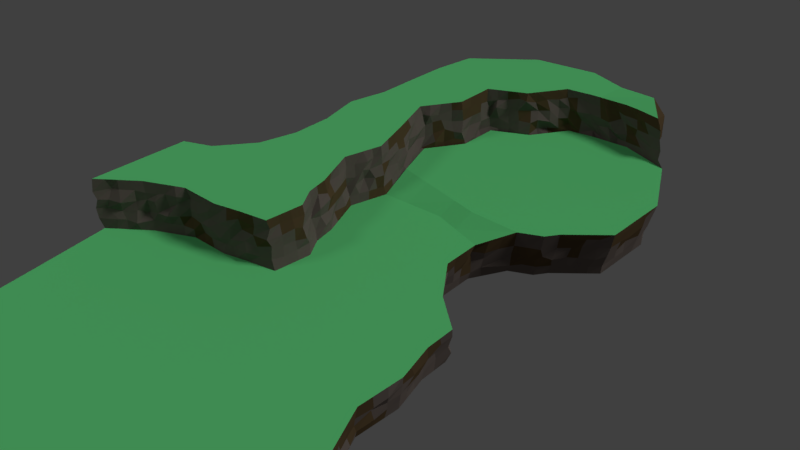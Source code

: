 # Source: SASLevel1.blend  (saved by Blender 2.79.0; exported with 4.5.12 LTS)
import bpy
from mathutils import Matrix  # noqa: F401  (used for matrix-valued properties, if any)

bpy.ops.wm.read_factory_settings(use_empty=True)
scene = bpy.context.scene
scene.name = 'Scene'

# ---- collections
col_collection_1 = bpy.data.collections.new('Collection 1'); scene.collection.children.link(col_collection_1)

# ---- materials (node trees are filled in below, after node groups)
mat_ground = bpy.data.materials.new('Ground')
mat_ground.alpha_threshold = 0.0
mat_ground.use_transparent_shadow = False
mat_ground.diffuse_color = (0.1532, 0.8, 0.2606, 1.0)
mat_ground.roughness = 0.5
mat_ground.specular_intensity = 0.0
mat_rock = bpy.data.materials.new('Rock')
mat_rock.alpha_threshold = 0.0
mat_rock.use_transparent_shadow = False
mat_rock.diffuse_color = (0.1679, 0.137, 0.1209, 1.0)
mat_rock.roughness = 0.5
mat_rock.specular_intensity = 0.0
mat_dirt = bpy.data.materials.new('Dirt')
mat_dirt.alpha_threshold = 0.0
mat_dirt.use_transparent_shadow = False
mat_dirt.diffuse_color = (0.1149, 0.07672, 0.03828, 1.0)
mat_dirt.roughness = 0.5
mat_dirt.specular_intensity = 0.0

# ---- material node trees

# ---- world
world_world = bpy.data.worlds.new('World'); scene.world = world_world
world_world.color = (0.05088, 0.05088, 0.05088)
world_world.use_sun_shadow = False
world_world.sun_shadow_jitter_overblur = 0.0
world_world.cycles.sampling_method = 'MANUAL'

# ---- cameras
cam_camera = bpy.data.cameras.new('Camera')
cam_camera.clip_end = 100.0
cam_camera.lens = 35.0
cam_camera.sensor_width = 32.0
cam_camera.sensor_height = 18.0
cam_camera.ortho_scale = 7.314
cam_camera.dof.focus_distance = 0.0
cam_camera.dof.aperture_fstop = 128.0

# ---- lights
light_lamp_001 = bpy.data.lights.new('Lamp.001', 'SUN')
light_lamp_001.transmission_factor = 0.0
light_lamp_001.cutoff_distance = 30.0
light_lamp_001.angle = 0.1993
light_lamp_001.energy = 0.2
light_lamp_001.shadow_buffer_clip_start = 1.001
light_lamp_001.shadow_soft_size = 0.1
light_lamp_001.shadow_cascade_max_distance = 1000.0
light_lamp = bpy.data.lights.new('Lamp', 'SUN')
light_lamp.transmission_factor = 0.0
light_lamp.cutoff_distance = 30.0
light_lamp.angle = 0.1993
light_lamp.energy = 1.0
light_lamp.shadow_buffer_clip_start = 1.001
light_lamp.shadow_soft_size = 0.1
light_lamp.shadow_cascade_max_distance = 1000.0

# ---- meshes
me_grid = bpy.data.meshes.new('Grid')
me_grid.from_pydata([(0.9641, -1.284, 0.0), (1.0, -1.0, 0.0), (0.9592, -0.7778, 0.0), (0.7778, -0.4689, 0.0), (0.9689, -0.5987, 0.0), (0.6431, -0.04899, 0.0), (0.7709, 0.1702, 0.04), (0.9054, 0.2562, 0.04), (0.9604, 0.3333, 0.04), (1.189, 0.5556, 0.04), (1.224, 0.9404, 0.04), (0.9299, -1.284, -0.3216), (0.9658, -1.0, -0.3216), (0.925, -0.7778, -0.3216), (0.7435, -0.4689, -0.3216), (0.9347, -0.5987, -0.3216), (0.595, -0.27, -0.3216), (0.6089, -0.04899, -0.3216), (0.7366, 0.1702, -0.3216), (0.8711, 0.2562, -0.3216), (0.9261, 0.3333, -0.3216), (1.155, 0.5556, -0.3216), (1.19, 0.9404, -0.3216), (1.022, 1.249, -0.3216), (0.9651, -2.0, -0.3216), (1.05, -1.608, -0.3216), (1.035, 1.252, -0.2386), (1.045, 1.224, -0.1568), (1.062, 1.235, -0.08585), (1.202, 0.9581, -0.08281), (1.192, 0.9523, -0.1713), (1.183, 0.9327, -0.2251), (1.152, 0.5588, -0.2591), (1.17, 0.5576, -0.1605), (1.185, 0.5506, -0.06474), (0.9515, 0.3377, -0.0826), (0.95, 0.3067, -0.1643), (0.9366, 0.3326, -0.2444), (0.9739, -0.9996, -0.2417), (0.9862, -1.003, -0.1605), (0.987, -0.9895, -0.0865), (0.9574, -1.299, -0.09854), (0.9483, -1.302, -0.1727), (0.9491, -1.289, -0.2375), (0.5907, -0.2646, -0.2355), (0.6, -0.2834, -0.158), (0.6293, -0.2598, -0.07672), (0.7501, -0.4623, -0.1009), (0.7581, -0.4657, -0.152), (0.759, -0.4709, -0.2507), (0.7646, 0.1484, -0.2367), (0.7522, 0.1681, -0.1571), (0.7631, 0.17, -0.07865), (0.6177, -0.05707, -0.06601), (0.6232, -0.05053, -0.153), (0.6287, -0.05486, -0.2445), (0.9334, -0.7785, -0.2407), (0.9311, -0.7914, -0.1634), (0.9614, -0.774, -0.09971), (0.9586, -0.584, -0.2317), (0.9499, -0.6031, -0.1685), (0.9636, -0.5895, -0.07537), (1.077, -1.611, -0.08353), (1.052, -1.611, -0.1668), (1.057, -1.619, -0.2486), (0.8797, 0.2562, -0.2412), (0.9049, 0.2735, -0.146), (0.8971, 0.2558, -0.0804), (1.0, -2.011, -0.1013), (1.001, -1.986, -0.1571), (0.9918, -2.012, -0.2289), (1.021, -1.902, 0.0), (1.042, -1.804, 0.0), (1.063, -1.706, 0.0), (0.9863, -1.902, -0.3216), (1.008, -1.804, -0.3216), (1.029, -1.706, -0.3216), (1.022, -1.904, -0.06858), (1.018, -1.796, -0.08128), (1.044, -1.713, -0.06556), (1.004, -1.902, -0.1541), (1.044, -1.806, -0.1524), (1.056, -1.721, -0.1548), (0.9915, -1.896, -0.222), (1.028, -1.817, -0.2575), (1.055, -1.708, -0.2441), (1.054, -1.527, 0.0), (1.024, -1.446, 0.0), (0.9941, -1.365, 0.0), (1.02, -1.527, -0.3216), (0.9899, -1.446, -0.3216), (0.9599, -1.365, -0.3216), (1.046, -1.501, -0.08227), (1.014, -1.465, -0.063), (0.9864, -1.369, -0.08058), (1.023, -1.522, -0.1587), (1.006, -1.446, -0.1611), (0.9725, -1.374, -0.1752), (1.028, -1.542, -0.2505), (1.016, -1.437, -0.2202), (0.9842, -1.365, -0.245), (0.9761, -1.19, 0.0), (0.988, -1.095, 0.0), (0.9418, -1.19, -0.3216), (0.9538, -1.095, -0.3216), (0.9771, -1.188, -0.09959), (0.9994, -1.104, -0.07453), (0.9463, -1.18, -0.1636), (0.9723, -1.09, -0.1631), (0.9598, -1.175, -0.2459), (0.9668, -1.085, -0.2328), (0.9864, -0.9259, 0.0), (0.9728, -0.8519, 0.0), (0.9522, -0.9259, -0.3216), (0.9386, -0.8519, -0.3216), (0.9914, -0.9092, -0.0814), (0.9758, -0.8404, -0.09018), (0.9697, -0.9418, -0.1815), (0.9657, -0.8465, -0.1595), (0.9634, -0.9365, -0.2384), (0.938, -0.8549, -0.233), (0.9641, -0.6882, 0.0), (0.9298, -0.6882, -0.3216), (0.9538, -0.6664, -0.08089), (0.932, -0.6874, -0.1611), (0.9294, -0.6776, -0.2198), (0.9052, -0.5554, 0.0), (0.8415, -0.5122, 0.0), (0.871, -0.5554, -0.3216), (0.8072, -0.5122, -0.3216), (0.8843, -0.5656, -0.07697), (0.8355, -0.5004, -0.07493), (0.8928, -0.576, -0.1697), (0.8259, -0.5128, -0.1586), (0.9052, -0.5439, -0.2343), (0.8187, -0.5107, -0.2403), (0.7283, -0.4026, 0.0), (0.6787, -0.3363, 0.0), (0.694, -0.4026, -0.3216), (0.6445, -0.3363, -0.3216), (0.7089, -0.4118, -0.08929), (0.6454, -0.3488, -0.07638), (0.7119, -0.3936, -0.1714), (0.6811, -0.3588, -0.1574), (0.7059, -0.4095, -0.2372), (0.664, -0.327, -0.2385), (0.6339, -0.1963, 0.0), (0.6385, -0.1227, 0.0), (0.5996, -0.1963, -0.3216), (0.6043, -0.1227, -0.3216), (0.6217, -0.1988, -0.07851), (0.6364, -0.09725, -0.08405), (0.6177, -0.1914, -0.1587), (0.6148, -0.1224, -0.1652), (0.6089, -0.1884, -0.2421), (0.6128, -0.1312, -0.2385), (0.6857, 0.02407, 0.0), (0.7283, 0.09713, 0.0), (0.6515, 0.02407, -0.3216), (0.6941, 0.09713, -0.3216), (0.6784, 0.003565, -0.08352), (0.7124, 0.08816, -0.08341), (0.6632, 0.01608, -0.148), (0.7137, 0.102, -0.1882), (0.6527, 0.009447, -0.2309), (0.7184, 0.08504, -0.2294), (0.8381, 0.2132, 0.0), (0.8039, 0.2132, -0.3216), (0.8244, 0.2096, -0.07861), (0.8372, 0.2209, -0.1658), (0.8052, 0.2139, -0.2433), (1.018, 0.3889, 0.0), (1.075, 0.4444, 0.0), (1.132, 0.5, 0.0), (0.9833, 0.3889, -0.3216), (1.041, 0.4444, -0.3216), (1.098, 0.5, -0.3216), (1.01, 0.4026, -0.08675), (1.061, 0.4338, -0.06459), (1.123, 0.4996, -0.07952), (0.9987, 0.3892, -0.166), (1.048, 0.4364, -0.172), (1.132, 0.4952, -0.1683), (1.012, 0.3981, -0.2349), (1.046, 0.4449, -0.2392), (1.098, 0.4894, -0.2577), (1.198, 0.6518, 0.0), (1.207, 0.748, 0.0), (1.215, 0.8442, 0.0), (1.164, 0.6518, -0.3216), (1.172, 0.748, -0.3216), (1.181, 0.8442, -0.3216), (1.192, 0.6411, -0.07547), (1.202, 0.7296, -0.09019), (1.21, 0.8459, -0.08219), (1.177, 0.6483, -0.1647), (1.173, 0.7405, -0.159), (1.2, 0.8429, -0.164), (1.17, 0.6559, -0.2406), (1.177, 0.7407, -0.2471), (1.19, 0.8437, -0.2423), (1.168, 1.043, 0.0), (1.112, 1.146, 0.0), (1.134, 1.043, -0.3216), (1.078, 1.146, -0.3216), (1.158, 1.044, -0.07959), (1.117, 1.147, -0.05698), (1.156, 1.043, -0.1516), (1.098, 1.147, -0.1505), (1.136, 1.046, -0.2341), (1.103, 1.159, -0.2382), (-0.3333, -1.121, 0.0), (-0.188, -1.061, 0.0), (-0.03185, -0.6762, 0.0), (0.02443, -0.7778, 0.0), (-0.04254, -0.5556, 0.0), (-0.1111, -0.3333, 0.0), (-0.1363, 0.3333, 0.04), (0.7778, 1.268, 0.04), (-1.093, -1.443, 0.3003), (-0.8711, -1.248, 0.3003), (-0.6489, -1.108, 0.3003), (-0.4267, -1.069, 0.3003), (-0.2814, -1.009, 0.3003), (-0.1154, -0.9478, 0.3003), (-0.1252, -0.624, 0.3003), (-0.06893, -0.7256, 0.3003), (-0.1359, -0.5034, 0.3003), (-0.2045, -0.2811, 0.3003), (-0.1252, -0.05891, 0.3003), (-0.1731, 0.1633, 0.3003), (-0.2297, 0.3855, 0.3003), (-0.07603, 0.6078, 0.3003), (-0.04814, 0.83, 0.3003), (0.1643, 0.974, 0.3003), (0.3171, 1.192, 0.3003), (0.4622, 1.25, 0.3003), (0.6844, 1.32, 0.3003), (0.9543, 1.312, 0.2447), (-0.04661, -0.7335, 0.2428), (-0.02583, -0.7716, 0.1842), (0.001156, -0.7712, 0.1147), (-0.007723, -0.7497, 0.05765), (-0.0657, -0.6539, 0.04953), (-0.08418, -0.6631, 0.1362), (-0.09925, -0.6417, 0.1623), (-0.1091, -0.6324, 0.2406), (-0.0528, 0.5923, 0.2559), (-0.03897, 0.5912, 0.178), (-0.01327, 0.5498, 0.1166), (0.0006173, 0.5652, 0.05687), (0.02614, 0.7886, 0.05953), (0.01119, 0.7954, 0.1204), (-0.01523, 0.8196, 0.1741), (-0.02758, 0.8054, 0.2221), (-1.073, -1.471, 0.2284), (-1.045, -1.469, 0.1839), (-1.05, -1.49, 0.1258), (-1.031, -1.498, 0.06286), (-0.7878, -1.279, 0.06374), (-0.8343, -1.273, 0.09963), (-0.8364, -1.266, 0.189), (-0.8455, -1.26, 0.2307), (0.9638, 1.31, 0.1839), (0.9965, 1.291, 0.1219), (1.009, 1.262, 0.07445), (0.7563, 1.277, 0.06791), (0.7517, 1.283, 0.1169), (0.7216, 1.299, 0.1807), (0.6921, 1.296, 0.2376), (-0.1065, -0.5101, 0.2209), (-0.0832, -0.5096, 0.1896), (-0.0817, -0.5391, 0.1124), (-0.05789, -0.536, 0.06509), (-0.1281, -0.3259, 0.05693), (-0.1636, -0.3151, 0.1141), (-0.1685, -0.3126, 0.1728), (-0.1858, -0.2916, 0.2403), (-0.3913, -1.062, 0.255), (-0.3891, -1.09, 0.1802), (-0.3615, -1.111, 0.09922), (-0.3331, -1.097, 0.06378), (-0.1886, -1.063, 0.07235), (-0.2158, -1.043, 0.1319), (-0.2588, -1.022, 0.1793), (-0.2736, -1.026, 0.2551), (0.336, 1.181, 0.2469), (0.3735, 1.169, 0.1886), (0.3835, 1.145, 0.1262), (0.3884, 1.156, 0.0793), (0.2505, 0.919, 0.04371), (0.238, 0.9406, 0.1172), (0.2021, 0.9791, 0.1783), (0.1814, 0.9452, 0.2577), (-0.1057, -0.07322, 0.2401), (-0.1018, -0.0747, 0.1822), (-0.07012, -0.08979, 0.1198), (-0.05506, -0.1095, 0.04567), (-0.0989, 0.1066, 0.05075), (-0.09949, 0.1409, 0.1411), (-0.12, 0.1426, 0.1764), (-0.1448, 0.1541, 0.2211), (-0.5543, -1.159, 0.06593), (-0.6056, -1.129, 0.1173), (-0.6102, -1.124, 0.1779), (-0.6208, -1.103, 0.2356), (-0.2065, 0.3851, 0.2486), (-0.1788, 0.3814, 0.1792), (-0.1621, 0.3657, 0.1103), (-0.1546, 0.3279, 0.03933), (0.4909, 1.245, 0.2416), (0.5022, 1.219, 0.183), (0.5091, 1.216, 0.1283), (0.5352, 1.23, 0.05958), (-0.05563, -0.9888, 0.05975), (-0.0684, -0.9685, 0.1415), (-0.09042, -0.9789, 0.1836), (-0.0942, -0.9465, 0.2457), (-0.9444, -1.446, 0.0), (-0.8889, -1.398, 0.0), (-0.8333, -1.349, 0.0), (-1.038, -1.394, 0.3003), (-0.9822, -1.345, 0.3003), (-0.9267, -1.297, 0.3003), (-0.8472, -1.359, 0.05117), (-0.9061, -1.388, 0.06221), (-0.9374, -1.424, 0.06694), (-0.8678, -1.326, 0.121), (-0.937, -1.386, 0.1112), (-1.007, -1.438, 0.1241), (-0.8886, -1.308, 0.1696), (-0.9254, -1.389, 0.1836), (-0.9971, -1.422, 0.1842), (-0.897, -1.298, 0.243), (-0.9672, -1.358, 0.2421), (-1.013, -1.379, 0.2366), (-0.7222, -1.265, 0.0), (-0.6667, -1.23, 0.0), (-0.6111, -1.195, 0.0), (-0.8156, -1.213, 0.3003), (-0.76, -1.178, 0.3003), (-0.7045, -1.143, 0.3003), (-0.6288, -1.18, 0.06211), (-0.6919, -1.219, 0.05567), (-0.7402, -1.247, 0.0592), (-0.6485, -1.183, 0.1228), (-0.7028, -1.23, 0.117), (-0.7669, -1.253, 0.1171), (-0.6725, -1.172, 0.193), (-0.7201, -1.194, 0.1528), (-0.7855, -1.248, 0.1905), (-0.67, -1.166, 0.2521), (-0.7465, -1.192, 0.242), (-0.7807, -1.216, 0.2352), (-0.4815, -1.147, 0.0), (-0.4074, -1.134, 0.0), (-0.5748, -1.095, 0.3003), (-0.5008, -1.082, 0.3003), (-0.4333, -1.123, 0.05796), (-0.4992, -1.123, 0.05371), (-0.4505, -1.124, 0.1359), (-0.5197, -1.127, 0.121), (-0.4652, -1.102, 0.175), (-0.5472, -1.124, 0.169), (-0.465, -1.097, 0.2328), (-0.5361, -1.096, 0.2465), (-0.2607, -1.091, 0.0), (-0.354, -1.039, 0.3003), (-0.2827, -1.08, 0.06208), (-0.3067, -1.081, 0.1036), (-0.3144, -1.07, 0.1851), (-0.3318, -1.068, 0.2305), (-0.105, -1.031, 0.0), (-0.1984, -0.9785, 0.3003), (-0.1206, -1.019, 0.05827), (-0.1461, -1.013, 0.1162), (-0.1776, -1.007, 0.182), (-0.1783, -0.9903, 0.237), (-0.006557, -0.9259, 0.0), (0.008936, -0.8519, 0.0), (-0.09992, -0.8737, 0.3003), (-0.08442, -0.7997, 0.3003), (-0.01159, -0.8372, 0.06067), (-0.02886, -0.9227, 0.05415), (-0.02821, -0.8314, 0.119), (-0.04539, -0.9041, 0.1209), (-0.0344, -0.8203, 0.2036), (-0.05752, -0.8949, 0.1894), (-0.06255, -0.8096, 0.2505), (-0.08808, -0.8814, 0.2473), (-0.03719, -0.6159, 0.0), (-0.1306, -0.5637, 0.3003), (-0.03923, -0.5928, 0.06304), (-0.0764, -0.5993, 0.1173), (-0.06921, -0.6018, 0.181), (-0.1236, -0.5665, 0.2395), (-0.06539, -0.4815, 0.0), (-0.08825, -0.4074, 0.0), (-0.1588, -0.4293, 0.3003), (-0.1816, -0.3552, 0.3003), (-0.09809, -0.3854, 0.04254), (-0.1021, -0.4745, 0.05), (-0.1268, -0.3858, 0.1187), (-0.1003, -0.4604, 0.1208), (-0.1405, -0.3701, 0.1813), (-0.1189, -0.4468, 0.1735), (-0.1647, -0.3653, 0.2384), (-0.1603, -0.4475, 0.2393), (-0.0913, -0.2778, 0.0), (-0.0715, -0.2222, 0.0), (-0.05169, -0.1667, 0.0), (-0.1847, -0.2256, 0.3003), (-0.1649, -0.17, 0.3003), (-0.145, -0.1145, 0.3003), (-0.07261, -0.1484, 0.04758), (-0.08298, -0.2076, 0.05708), (-0.1081, -0.2658, 0.05829), (-0.08725, -0.1492, 0.1236), (-0.1361, -0.1963, 0.1221), (-0.1263, -0.2778, 0.1205), (-0.1217, -0.1612, 0.178), (-0.1272, -0.2098, 0.1991), (-0.1437, -0.258, 0.1624), (-0.1337, -0.1164, 0.2393), (-0.1248, -0.1723, 0.2448), (-0.168, -0.239, 0.2407), (-0.04783, -0.03704, 0.0), (-0.06378, 0.03704, 0.0), (-0.1412, 0.01516, 0.3003), (-0.1571, 0.08924, 0.3003), (-0.0814, 0.0459, 0.06015), (-0.06609, -0.0269, 0.05536), (-0.09615, 0.05685, 0.1161), (-0.1041, -0.02785, 0.1304), (-0.1179, 0.08536, 0.1914), (-0.101, -0.01139, 0.1785), (-0.1351, 0.08212, 0.2414), (-0.1234, 0.004623, 0.2272), (-0.09859, 0.1852, 0.0), (-0.1175, 0.2593, 0.0), (-0.192, 0.2374, 0.3003), (-0.2108, 0.3115, 0.3003), (-0.1236, 0.2723, 0.06527), (-0.1195, 0.2076, 0.06016), (-0.1746, 0.3011, 0.112), (-0.1477, 0.1958, 0.09626), (-0.1511, 0.2865, 0.1733), (-0.1534, 0.2112, 0.1794), (-0.192, 0.3045, 0.2405), (-0.167, 0.241, 0.2505), (-0.09791, 0.3889, 0.0), (-0.0595, 0.4444, 0.0), (-0.02108, 0.5, 0.0), (-0.1913, 0.4411, 0.3003), (-0.1529, 0.4966, 0.3003), (-0.1144, 0.5522, 0.3003), (-0.04265, 0.5171, 0.07285), (-0.0827, 0.4596, 0.05146), (-0.1003, 0.398, 0.08116), (-0.05632, 0.52, 0.1179), (-0.09799, 0.4808, 0.1378), (-0.1374, 0.4129, 0.1204), (-0.08812, 0.5331, 0.1772), (-0.1266, 0.4761, 0.1991), (-0.1557, 0.4257, 0.1932), (-0.1034, 0.5487, 0.2489), (-0.1452, 0.4686, 0.2336), (-0.1643, 0.4077, 0.2488), (0.02663, 0.6296, 0.0), (0.03592, 0.7037, 0.0), (-0.06673, 0.6818, 0.3003), (-0.05744, 0.7559, 0.3003), (-0.008432, 0.7178, 0.05016), (0.02388, 0.6345, 0.05752), (-0.002381, 0.727, 0.1197), (-0.0303, 0.6461, 0.114), (-0.01738, 0.7337, 0.1818), (-0.02749, 0.6612, 0.1839), (-0.03106, 0.7513, 0.233), (-0.04906, 0.6718, 0.2401), (0.09832, 0.8138, 0.0), (0.1514, 0.8498, 0.0), (0.2045, 0.8858, 0.0), (0.004967, 0.866, 0.3003), (0.05807, 0.902, 0.3003), (0.1112, 0.938, 0.3003), (0.1926, 0.8796, 0.05015), (0.1299, 0.8601, 0.06094), (0.07238, 0.8162, 0.04973), (0.1692, 0.905, 0.1183), (0.1193, 0.8645, 0.09169), (0.05875, 0.8336, 0.1175), (0.1459, 0.9164, 0.183), (0.08417, 0.8863, 0.1753), (0.03823, 0.8226, 0.1981), (0.1395, 0.9361, 0.2621), (0.06682, 0.9009, 0.2372), (0.01996, 0.8519, 0.2347), (0.3723, 1.085, 0.0), (0.3341, 1.031, 0.0), (0.2959, 0.9762, 0.0), (0.2789, 1.137, 0.3003), (0.2407, 1.083, 0.3003), (0.2025, 1.028, 0.3003), (0.2587, 0.9846, 0.05965), (0.2966, 1.051, 0.04967), (0.3558, 1.094, 0.05835), (0.2612, 0.9838, 0.131), (0.3153, 1.044, 0.1135), (0.3378, 1.101, 0.1229), (0.2347, 1.016, 0.1766), (0.2938, 1.064, 0.1819), (0.3162, 1.13, 0.1802), (0.211, 1.01, 0.2324), (0.2549, 1.07, 0.2476), (0.3031, 1.134, 0.24), (0.483, 1.169, 0.0), (0.3897, 1.221, 0.3003), (0.4703, 1.167, 0.04589), (0.454, 1.202, 0.1172), (0.4229, 1.179, 0.1794), (0.3897, 1.214, 0.2575), (0.7222, 1.251, 0.0), (0.6667, 1.233, 0.0), (0.6111, 1.215, 0.0), (0.6289, 1.303, 0.3003), (0.5733, 1.285, 0.3003), (0.5178, 1.268, 0.3003), (0.6001, 1.239, 0.03727), (0.6625, 1.234, 0.07095), (0.6982, 1.268, 0.06923), (0.5572, 1.238, 0.1088), (0.6249, 1.258, 0.1191), (0.6876, 1.246, 0.1144), (0.5688, 1.238, 0.176), (0.6253, 1.247, 0.1691), (0.6793, 1.303, 0.1955), (0.5344, 1.262, 0.2405), (0.5688, 1.262, 0.2531), (0.6509, 1.304, 0.2382), (0.9636, 1.256, 0.0), (0.8707, 1.262, 0.0), (0.9016, 1.343, 0.3003), (0.7577, 1.332, 0.3003), (0.8666, 1.277, 0.08198), (0.9386, 1.272, 0.05907), (0.8009, 1.303, 0.1285), (0.9348, 1.29, 0.1105), (0.8039, 1.302, 0.1792), (0.8834, 1.309, 0.1807), (0.7789, 1.32, 0.234), (0.8367, 1.311, 0.2547), (-1.0, -1.495, 0.0), (-0.7778, -1.3, 0.0), (-0.5556, -1.16, 0.0), (-0.02205, -1.0, 0.0), (0.3333, -1.0, 0.0), (0.5556, -1.0, 0.0), (0.3333, -0.7778, 0.0), (0.5556, -0.7778, 0.0), (0.7778, -0.7778, 0.0), (0.1111, -0.5556, 0.0), (0.3333, -0.5556, 0.0), (0.5556, -0.5556, 0.0), (0.1111, -0.3333, 0.0), (0.3333, -0.3333, 0.0), (0.4707, -0.3333, 0.0), (0.6292, -0.27, 0.0), (0.3333, -2.0, 0.0), (-0.03188, -0.1111, 0.0), (0.1111, -0.07706, 0.0), (0.3333, -0.02122, 0.0), (0.4707, -0.03342, 0.0), (0.1111, -2.0, 0.0), (-0.07973, 0.1111, 0.04), (0.1111, 0.1111, 0.04), (0.3333, 0.1111, 0.04), (0.4707, 0.1111, 0.04), (0.1111, 0.3333, 0.04), (0.3333, 0.3333, 0.04), (0.5556, 0.3333, 0.04), (0.7778, 0.3333, 0.04), (0.01733, 0.5556, 0.04), (0.2576, 0.5556, 0.04), (0.3333, 0.5556, 0.04), (0.5556, 0.5556, 0.04), (0.7778, 0.5556, 0.04), (0.04522, 0.7778, 0.04), (0.2576, 0.7778, 0.04), (0.3333, 0.7778, 0.04), (0.5556, 0.7778, 0.04), (0.7778, 0.7778, 0.04), (0.2576, 0.9218, 0.04), (0.4105, 1.139, 0.04), (0.5556, 1.198, 0.04), (1.057, 1.249, 0.04), (0.5556, -2.0, 0.0), (0.9994, -2.0, 0.0), (-1.0, -2.0, 0.0), (0.7778, 1.495, 0.0), (0.5556, -1.5, 0.0), (1.084, -1.608, 0.0), (0.3333, -1.5, 0.0), (0.04453, -1.5, 0.0), (0.7778, 1.502, -0.0855), (0.8105, 1.5, -0.1745), (0.7778, 1.479, -0.2455), (0.7778, 1.479, -0.3272), (0.9636, 1.326, 0.0), (0.8707, 1.402, 0.0), (0.9408, 1.326, -0.3235), (0.8593, 1.402, -0.3254), (0.9489, 1.327, -0.2409), (0.8634, 1.403, -0.2432), (0.956, 1.309, -0.1627), (0.8669, 1.394, -0.1686), (0.9673, 1.316, -0.08573), (0.8725, 1.398, -0.08561), (0.9175, 1.385, 0.07236), (0.9191, 1.424, 0.1181), (0.9017, 1.426, 0.2756), (0.8217, 1.498, 0.1266), (0.7998, 1.479, 0.2178), (0.7778, 1.479, 0.3202), (-1.0, -0.87, 0.3), (-0.8429, -0.7778, 0.3), (-0.6664, -0.5556, 0.3), (-0.5831, -0.3333, 0.3), (-0.5547, -0.1111, 0.3), (-0.5754, 0.1111, 0.3), (-0.4985, 0.3333, 0.3), (-0.4657, 0.5556, 0.3), (-0.4289, 0.7778, 0.3), (-0.3651, 1.0, 0.3), (-0.02387, 1.317, 0.3), (0.3333, 1.461, 0.3), (0.5556, 1.452, 0.3), (0.9651, -2.916, -0.3216), (1.0, -2.928, -0.1013), (0.9918, -2.928, -0.2289), (0.3333, -2.916, 0.0), (0.1111, -2.916, 0.0), (0.5556, -2.916, 0.0), (0.9994, -2.916, 0.0), (-1.0, -2.916, 0.0)], [], [(209, 31, 22, 203), (183, 37, 20, 174), (109, 43, 11, 103), (144, 49, 14, 138), (164, 55, 17, 158), (119, 38, 12, 113), (125, 56, 13, 122), (134, 59, 15, 128), (98, 64, 25, 89), (170, 50, 18, 167), (83, 70, 24, 74), (198, 32, 21, 189), (154, 44, 16, 148), (37, 65, 19, 20), (8, 7, 67, 35), (35, 67, 66, 36), (36, 66, 65, 37), (146, 567, 46, 150), (150, 46, 45, 152), (152, 45, 44, 154), (186, 9, 34, 192), (192, 34, 33, 195), (195, 33, 32, 198), (71, 597, 68, 77), (77, 68, 69, 80), (80, 69, 70, 83), (166, 6, 52, 168), (168, 52, 51, 169), (169, 51, 50, 170), (86, 601, 62, 92), (92, 62, 63, 95), (95, 63, 64, 98), (126, 4, 61, 130), (130, 61, 60, 132), (132, 60, 59, 134), (121, 2, 58, 123), (123, 58, 57, 124), (124, 57, 56, 125), (111, 1, 40, 115), (115, 40, 39, 117), (117, 39, 38, 119), (156, 5, 53, 160), (160, 53, 54, 162), (162, 54, 55, 164), (136, 3, 47, 140), (140, 47, 48, 142), (142, 48, 49, 144), (101, 0, 41, 105), (105, 41, 42, 107), (107, 42, 43, 109), (171, 8, 35, 177), (177, 35, 36, 180), (180, 36, 37, 183), (201, 10, 29, 205), (205, 29, 30, 207), (207, 30, 31, 209), (63, 82, 85, 64), (82, 81, 84, 85), (81, 80, 83, 84), (62, 79, 82, 63), (79, 78, 81, 82), (78, 77, 80, 81), (601, 73, 79, 62), (73, 72, 78, 79), (72, 71, 77, 78), (64, 85, 76, 25), (85, 84, 75, 76), (84, 83, 74, 75), (42, 97, 100, 43), (97, 96, 99, 100), (96, 95, 98, 99), (41, 94, 97, 42), (94, 93, 96, 97), (93, 92, 95, 96), (0, 88, 94, 41), (88, 87, 93, 94), (87, 86, 92, 93), (43, 100, 91, 11), (100, 99, 90, 91), (99, 98, 89, 90), (39, 108, 110, 38), (108, 107, 109, 110), (40, 106, 108, 39), (106, 105, 107, 108), (1, 102, 106, 40), (102, 101, 105, 106), (38, 110, 104, 12), (110, 109, 103, 104), (57, 118, 120, 56), (118, 117, 119, 120), (58, 116, 118, 57), (116, 115, 117, 118), (2, 112, 116, 58), (112, 111, 115, 116), (56, 120, 114, 13), (120, 119, 113, 114), (60, 124, 125, 59), (61, 123, 124, 60), (4, 121, 123, 61), (59, 125, 122, 15), (48, 133, 135, 49), (133, 132, 134, 135), (47, 131, 133, 48), (131, 130, 132, 133), (3, 127, 131, 47), (127, 126, 130, 131), (49, 135, 129, 14), (135, 134, 128, 129), (45, 143, 145, 44), (143, 142, 144, 145), (46, 141, 143, 45), (141, 140, 142, 143), (567, 137, 141, 46), (137, 136, 140, 141), (44, 145, 139, 16), (145, 144, 138, 139), (54, 153, 155, 55), (153, 152, 154, 155), (53, 151, 153, 54), (151, 150, 152, 153), (5, 147, 151, 53), (147, 146, 150, 151), (55, 155, 149, 17), (155, 154, 148, 149), (51, 163, 165, 50), (163, 162, 164, 165), (52, 161, 163, 51), (161, 160, 162, 163), (6, 157, 161, 52), (157, 156, 160, 161), (50, 165, 159, 18), (165, 164, 158, 159), (66, 169, 170, 65), (67, 168, 169, 66), (7, 166, 168, 67), (65, 170, 167, 19), (33, 182, 185, 32), (182, 181, 184, 185), (181, 180, 183, 184), (34, 179, 182, 33), (179, 178, 181, 182), (178, 177, 180, 181), (9, 173, 179, 34), (173, 172, 178, 179), (172, 171, 177, 178), (32, 185, 176, 21), (185, 184, 175, 176), (184, 183, 174, 175), (30, 197, 200, 31), (197, 196, 199, 200), (196, 195, 198, 199), (29, 194, 197, 30), (194, 193, 196, 197), (193, 192, 195, 196), (10, 188, 194, 29), (188, 187, 193, 194), (187, 186, 192, 193), (31, 200, 191, 22), (200, 199, 190, 191), (199, 198, 189, 190), (27, 208, 210, 26), (208, 207, 209, 210), (28, 206, 208, 27), (206, 205, 207, 208), (595, 202, 206, 28), (202, 201, 205, 206), (26, 210, 204, 23), (210, 209, 203, 204), (239, 246, 225, 226), (478, 254, 233, 471), (333, 262, 220, 323), (550, 543, 237, 269), (406, 277, 228, 399), (371, 285, 223, 367), (513, 503, 234, 293), (436, 301, 230, 429), (351, 305, 221, 341), (465, 247, 232, 455), (521, 517, 235, 286), (495, 293, 234, 485), (395, 270, 227, 391), (377, 317, 224, 373), (423, 294, 229, 413), (388, 239, 226, 381), (537, 527, 236, 310), (364, 278, 222, 357), (448, 306, 231, 441), (439, 217, 309, 442), (442, 309, 308, 444), (444, 308, 307, 446), (446, 307, 306, 448), (355, 211, 281, 358), (358, 281, 280, 360), (360, 280, 279, 362), (362, 279, 278, 364), (524, 528, 313, 594), (528, 531, 312, 313), (531, 534, 311, 312), (534, 537, 310, 311), (379, 214, 242, 382), (382, 242, 241, 384), (384, 241, 240, 386), (386, 240, 239, 388), (410, 569, 297, 414), (414, 297, 296, 417), (417, 296, 295, 420), (420, 295, 294, 423), (372, 555, 314, 374), (374, 314, 315, 375), (375, 315, 316, 376), (376, 316, 317, 377), (390, 215, 273, 392), (392, 273, 272, 393), (393, 272, 271, 394), (394, 271, 270, 395), (482, 592, 290, 486), (486, 290, 291, 489), (489, 291, 292, 492), (492, 292, 293, 495), (516, 518, 289, 593), (518, 519, 288, 289), (519, 520, 287, 288), (520, 521, 286, 287), (452, 582, 250, 456), (456, 250, 249, 459), (459, 249, 248, 462), (462, 248, 247, 465), (338, 554, 302, 342), (342, 302, 303, 345), (345, 303, 304, 348), (348, 304, 305, 351), (427, 574, 298, 430), (430, 298, 299, 432), (432, 299, 300, 434), (434, 300, 301, 436), (500, 504, 290, 592), (504, 507, 291, 290), (507, 510, 292, 291), (510, 513, 293, 292), (366, 212, 282, 368), (368, 282, 283, 369), (369, 283, 284, 370), (370, 284, 285, 371), (397, 216, 274, 400), (400, 274, 275, 402), (402, 275, 276, 404), (404, 276, 277, 406), (541, 544, 266, 218), (544, 546, 267, 266), (546, 548, 268, 267), (548, 550, 269, 268), (320, 553, 259, 324), (324, 259, 260, 327), (327, 260, 261, 330), (330, 261, 262, 333), (469, 587, 251, 472), (472, 251, 252, 474), (474, 252, 253, 476), (476, 253, 254, 478), (214, 213, 243, 242), (242, 243, 244, 241), (241, 244, 245, 240), (240, 245, 246, 239), (256, 332, 335, 255), (332, 331, 334, 335), (331, 330, 333, 334), (257, 329, 332, 256), (329, 328, 331, 332), (328, 327, 330, 331), (258, 326, 329, 257), (326, 325, 328, 329), (325, 324, 327, 328), (552, 318, 326, 258), (318, 319, 325, 326), (319, 320, 324, 325), (255, 335, 321, 219), (335, 334, 322, 321), (334, 333, 323, 322), (261, 350, 353, 262), (350, 349, 352, 353), (349, 348, 351, 352), (260, 347, 350, 261), (347, 346, 349, 350), (346, 345, 348, 349), (259, 344, 347, 260), (344, 343, 346, 347), (343, 342, 345, 346), (553, 336, 344, 259), (336, 337, 343, 344), (337, 338, 342, 343), (262, 353, 339, 220), (353, 352, 340, 339), (352, 351, 341, 340), (304, 363, 365, 305), (363, 362, 364, 365), (303, 361, 363, 304), (361, 360, 362, 363), (302, 359, 361, 303), (359, 358, 360, 361), (554, 354, 359, 302), (354, 355, 358, 359), (305, 365, 356, 221), (365, 364, 357, 356), (279, 370, 371, 278), (280, 369, 370, 279), (281, 368, 369, 280), (211, 366, 368, 281), (278, 371, 367, 222), (284, 376, 377, 285), (283, 375, 376, 284), (282, 374, 375, 283), (212, 372, 374, 282), (285, 377, 373, 223), (316, 387, 389, 317), (387, 386, 388, 389), (315, 385, 387, 316), (385, 384, 386, 387), (314, 383, 385, 315), (383, 382, 384, 385), (555, 378, 383, 314), (378, 379, 382, 383), (317, 389, 380, 224), (389, 388, 381, 380), (245, 394, 395, 246), (244, 393, 394, 245), (243, 392, 393, 244), (213, 390, 392, 243), (246, 395, 391, 225), (271, 405, 407, 270), (405, 404, 406, 407), (272, 403, 405, 271), (403, 402, 404, 405), (273, 401, 403, 272), (401, 400, 402, 403), (215, 396, 401, 273), (396, 397, 400, 401), (270, 407, 398, 227), (407, 406, 399, 398), (276, 422, 425, 277), (422, 421, 424, 425), (421, 420, 423, 424), (275, 419, 422, 276), (419, 418, 421, 422), (418, 417, 420, 421), (274, 416, 419, 275), (416, 415, 418, 419), (415, 414, 417, 418), (216, 408, 416, 274), (408, 409, 415, 416), (409, 410, 414, 415), (277, 425, 411, 228), (425, 424, 412, 411), (424, 423, 413, 412), (295, 435, 437, 294), (435, 434, 436, 437), (296, 433, 435, 295), (433, 432, 434, 435), (297, 431, 433, 296), (431, 430, 432, 433), (569, 426, 431, 297), (426, 427, 430, 431), (294, 437, 428, 229), (437, 436, 429, 428), (300, 447, 449, 301), (447, 446, 448, 449), (299, 445, 447, 300), (445, 444, 446, 447), (298, 443, 445, 299), (443, 442, 444, 445), (574, 438, 443, 298), (438, 439, 442, 443), (301, 449, 440, 230), (449, 448, 441, 440), (307, 464, 467, 306), (464, 463, 466, 467), (463, 462, 465, 466), (308, 461, 464, 307), (461, 460, 463, 464), (460, 459, 462, 463), (309, 458, 461, 308), (458, 457, 460, 461), (457, 456, 459, 460), (217, 450, 458, 309), (450, 451, 457, 458), (451, 452, 456, 457), (306, 467, 453, 231), (467, 466, 454, 453), (466, 465, 455, 454), (248, 477, 479, 247), (477, 476, 478, 479), (249, 475, 477, 248), (475, 474, 476, 477), (250, 473, 475, 249), (473, 472, 474, 475), (582, 468, 473, 250), (468, 469, 472, 473), (247, 479, 470, 232), (479, 478, 471, 470), (253, 494, 497, 254), (494, 493, 496, 497), (493, 492, 495, 496), (252, 491, 494, 253), (491, 490, 493, 494), (490, 489, 492, 493), (251, 488, 491, 252), (488, 487, 490, 491), (487, 486, 489, 490), (587, 480, 488, 251), (480, 481, 487, 488), (481, 482, 486, 487), (254, 497, 483, 233), (497, 496, 484, 483), (496, 495, 485, 484), (287, 286, 515, 512), (512, 515, 514, 511), (511, 514, 513, 510), (288, 287, 512, 509), (509, 512, 511, 508), (508, 511, 510, 507), (289, 288, 509, 506), (506, 509, 508, 505), (505, 508, 507, 504), (593, 289, 506, 498), (498, 506, 505, 499), (499, 505, 504, 500), (286, 235, 501, 515), (515, 501, 502, 514), (514, 502, 503, 513), (311, 310, 521, 520), (312, 311, 520, 519), (313, 312, 519, 518), (594, 313, 518, 516), (310, 236, 517, 521), (268, 269, 539, 536), (536, 539, 538, 535), (535, 538, 537, 534), (267, 268, 536, 533), (533, 536, 535, 532), (532, 535, 534, 531), (266, 267, 533, 530), (530, 533, 532, 529), (529, 532, 531, 528), (218, 266, 530, 522), (522, 530, 529, 523), (523, 529, 528, 524), (269, 237, 525, 539), (539, 525, 526, 538), (538, 526, 527, 537), (263, 238, 551, 549), (549, 551, 550, 548), (264, 263, 549, 547), (547, 549, 548, 546), (265, 264, 547, 545), (545, 547, 546, 544), (595, 265, 545, 540), (540, 545, 544, 541), (238, 542, 551), (551, 542, 543, 550), (555, 556, 558, 214), (556, 557, 559, 558), (557, 0, 560, 559), (0, 1, 2, 560), (213, 214, 561, 215), (214, 558, 562, 561), (558, 559, 563, 562), (559, 560, 3, 563), (560, 2, 4, 3), (215, 561, 564, 216), (561, 562, 565, 564), (562, 563, 566, 565), (563, 3, 567, 566), (602, 603, 573, 568), (216, 564, 570, 569), (564, 565, 571, 570), (565, 566, 572, 571), (566, 567, 5, 572), (600, 602, 568, 596), (569, 570, 575, 574), (570, 571, 576, 575), (571, 572, 577, 576), (572, 5, 6, 577), (601, 600, 596, 597), (574, 575, 578, 217), (575, 576, 579, 578), (576, 577, 580, 579), (577, 6, 581, 580), (6, 7, 8, 581), (217, 578, 583, 582), (578, 579, 584, 583), (579, 580, 585, 584), (580, 581, 586, 585), (581, 8, 9, 586), (582, 583, 588, 587), (583, 584, 589, 588), (584, 585, 590, 589), (585, 586, 591, 590), (586, 9, 10, 591), (587, 588, 592), (588, 589, 593, 592), (589, 590, 594, 593), (590, 591, 218, 594), (591, 10, 595, 218), (555, 212, 573, 603), (212, 211, 573), (552, 573, 211, 554, 553), (573, 552, 598), (0, 557, 600, 601), (557, 556, 602, 600), (556, 555, 603, 602), (610, 612, 26, 23), (613, 606, 605, 615), (615, 605, 604, 617), (608, 595, 28, 616), (599, 609, 617, 604), (609, 608, 616, 617), (27, 614, 616, 28), (614, 615, 617, 616), (26, 612, 614, 27), (612, 613, 615, 614), (607, 606, 613, 611), (611, 613, 612, 610), (595, 608, 265), (265, 608, 264), (618, 608, 609), (608, 618, 264), (618, 609, 619), (264, 618, 263), (618, 619, 263), (263, 619, 620), (263, 620, 238), (619, 609, 599), (619, 599, 621), (620, 619, 621), (542, 238, 620), (621, 622, 620), (622, 623, 620), (620, 623, 542), (157, 6, 5, 156), (166, 7, 6), (173, 9, 8, 171, 172), (188, 10, 9, 186, 187), (10, 201, 202, 595), (599, 623, 622, 621), (543, 542, 623, 636, 527, 526, 525, 237), (235, 517, 236, 527, 636, 635), (235, 635, 634, 503, 502, 501), (234, 503, 634, 633, 233, 483, 484, 485), (233, 633, 632, 232, 470, 471), (455, 232, 632, 631, 231, 453, 454), (429, 230, 440, 441, 231, 630, 629), (630, 231, 631), (229, 428, 429, 629, 628, 412, 413), (228, 411, 412, 628, 627, 398, 399), (226, 225, 391, 227, 398, 627, 626), (357, 222, 367, 223, 373, 224, 380, 381, 226, 626, 625), (341, 221, 356, 357, 625, 624, 340), (323, 220, 339, 340, 624, 219, 321, 322), (69, 68, 70), (24, 70, 639, 637), (597, 596, 642, 643), (568, 573, 641, 640), (70, 68, 638, 639), (68, 597, 643, 638), (596, 568, 640, 642), (573, 598, 644, 641)])
me_grid.polygons.foreach_set('material_index', [1, 1, 2, 2, 1, 1, 1, 1, 1, 1, 1, 1, 1, 1, 1, 1, 2, 2, 1, 1, 2, 1, 1, 1, 1, 1, 1, 2, 2, 1, 1, 1, 2, 1, 1, 2, 1, 1, 2, 1, 1, 2, 1, 1, 1, 1, 2, 2, 1, 2, 2, 1, 1, 1, 1, 1, 1, 1, 1, 1, 1, 1, 1, 1, 1, 1, 1, 1, 2, 1, 1, 2, 2, 1, 2, 2, 2, 1, 1, 1, 1, 1, 1, 1, 1, 1, 1, 2, 1, 1, 2, 2, 2, 2, 1, 1, 1, 1, 1, 1, 2, 1, 1, 2, 2, 2, 1, 1, 1, 1, 1, 1, 2, 1, 1, 1, 2, 1, 2, 2, 2, 2, 1, 1, 1, 1, 1, 1, 2, 2, 1, 1, 2, 2, 1, 1, 1, 1, 1, 1, 1, 2, 1, 1, 2, 1, 1, 1, 1, 1, 1, 1, 2, 2, 1, 2, 2, 1, 1, 1, 1, 1, 1, 1, 2, 2, 1, 1, 1, 2, 1, 2, 1, 2, 2, 2, 1, 2, 1, 2, 2, 1, 1, 2, 1, 1, 1, 1, 1, 1, 1, 1, 1, 1, 1, 1, 1, 1, 1, 1, 1, 2, 2, 2, 2, 1, 1, 1, 1, 2, 1, 1, 1, 1, 1, 1, 1, 2, 1, 2, 2, 2, 2, 2, 1, 1, 1, 1, 2, 1, 1, 1, 1, 1, 2, 1, 2, 1, 1, 1, 1, 1, 1, 2, 1, 2, 1, 1, 2, 2, 1, 1, 1, 1, 1, 1, 1, 1, 1, 1, 1, 1, 1, 1, 1, 1, 1, 1, 1, 1, 1, 1, 1, 1, 1, 1, 1, 1, 1, 1, 1, 1, 1, 1, 1, 1, 1, 1, 1, 1, 1, 1, 1, 1, 1, 1, 1, 2, 1, 2, 2, 1, 1, 1, 1, 1, 1, 1, 2, 1, 1, 1, 2, 1, 2, 1, 1, 1, 1, 1, 1, 2, 2, 1, 1, 1, 1, 1, 2, 1, 2, 2, 1, 1, 1, 2, 2, 1, 1, 1, 1, 1, 1, 1, 1, 1, 1, 1, 1, 2, 1, 1, 1, 1, 1, 2, 1, 1, 1, 2, 1, 1, 2, 1, 1, 1, 1, 1, 1, 1, 1, 2, 1, 1, 1, 1, 1, 2, 1, 1, 2, 2, 2, 2, 2, 1, 1, 1, 2, 2, 1, 1, 1, 1, 1, 1, 2, 2, 1, 1, 1, 1, 1, 1, 1, 1, 1, 1, 1, 1, 1, 1, 2, 1, 1, 2, 1, 1, 1, 2, 1, 1, 2, 2, 1, 2, 2, 2, 1, 1, 1, 1, 1, 1, 2, 2, 1, 1, 1, 1, 1, 1, 1, 1, 1, 2, 2, 2, 1, 2, 1, 1, 1, 1, 1, 1, 2, 2, 0, 0, 0, 0, 0, 0, 0, 0, 0, 0, 0, 0, 0, 0, 0, 0, 0, 0, 0, 0, 0, 0, 0, 0, 0, 0, 0, 0, 0, 0, 0, 0, 0, 0, 0, 0, 0, 0, 0, 0, 0, 0, 0, 0, 0, 0, 0, 0, 0, 0, 0, 1, 1, 1, 1, 1, 1, 1, 1, 1, 1, 1, 1, 1, 1, 1, 1, 1, 2, 2, 2, 2, 1, 1, 1, 2, 1, 1, 2, 2, 1, 2, 2, 2, 1, 0, 0, 0, 0, 0, 0, 0, 0, 0, 0, 0, 0, 0, 0, 1, 1, 0, 0, 1, 1, 0, 0])
me_grid.materials.append(mat_ground)
me_grid.materials.append(mat_rock)
me_grid.materials.append(mat_dirt)
me_grid.use_remesh_preserve_volume = False
me_grid.use_remesh_preserve_attributes = False
me_grid.use_mirror_vertex_groups = False
me_grid.update()

# ---- objects
ob_grid = bpy.data.objects.new('Grid', me_grid)
ob_lamp_001 = bpy.data.objects.new('Lamp.001', light_lamp_001)
ob_lamp = bpy.data.objects.new('Lamp', light_lamp)
ob_camera = bpy.data.objects.new('Camera', cam_camera)

# ---- transforms, parenting, visibility, modifiers, constraints
ob_grid.location = (0.0, 0.0, 0.0)
ob_grid.scale = (5.0, 5.0, 5.0)
ob_grid.lineart.crease_threshold = 0.0
ob_lamp_001.location = (4.076, 1.005, 34.66)
ob_lamp_001.rotation_euler = (0.7854, -0.0, 5.498)
ob_lamp_001.lock_rotations_4d = False
ob_lamp_001.empty_display_type = 'ARROWS'
ob_lamp_001.color = (0.0, 0.0, 0.0, 0.0)
ob_lamp_001.lineart.crease_threshold = 0.0
ob_lamp.location = (4.076, 1.005, 34.66)
ob_lamp.rotation_euler = (0.7854, -0.0, 2.356)
ob_lamp.lock_rotations_4d = False
ob_lamp.empty_display_type = 'ARROWS'
ob_lamp.color = (0.0, 0.0, 0.0, 0.0)
ob_lamp.lineart.crease_threshold = 0.0
ob_camera.location = (14.09, -14.21, 18.39)
ob_camera.rotation_euler = (0.7854, 0.0, 0.7854)
ob_camera.lock_rotations_4d = False
ob_camera.empty_display_type = 'ARROWS'
ob_camera.color = (0.0, 0.0, 0.0, 0.0)
ob_camera.display_type = 'WIRE'
ob_camera.lineart.crease_threshold = 0.0

# ---- collection membership
col_collection_1.objects.link(ob_grid)
col_collection_1.objects.link(ob_lamp_001)
col_collection_1.objects.link(ob_lamp)
col_collection_1.objects.link(ob_camera)

# ---- scene / render settings (as saved in the file)
scene.camera = ob_camera
scene.frame_start = 1; scene.frame_end = 250; scene.frame_set(1)
scene.render.engine = 'BLENDER_EEVEE_NEXT'
scene.render.resolution_percentage = 50
scene.render.dither_intensity = 0.0
scene.cycles.use_denoising = False
scene.cycles.samples = 128
scene.cycles.sampling_pattern = 'TABULATED_SOBOL'
scene.cycles.light_sampling_threshold = 0.0
scene.cycles.use_adaptive_sampling = False
scene.cycles.use_light_tree = False
scene.cycles.blur_glossy = 0.0
scene.cycles.sample_clamp_indirect = 0.0
scene.view_settings.view_transform = 'Standard'
bpy.context.view_layer.update()
